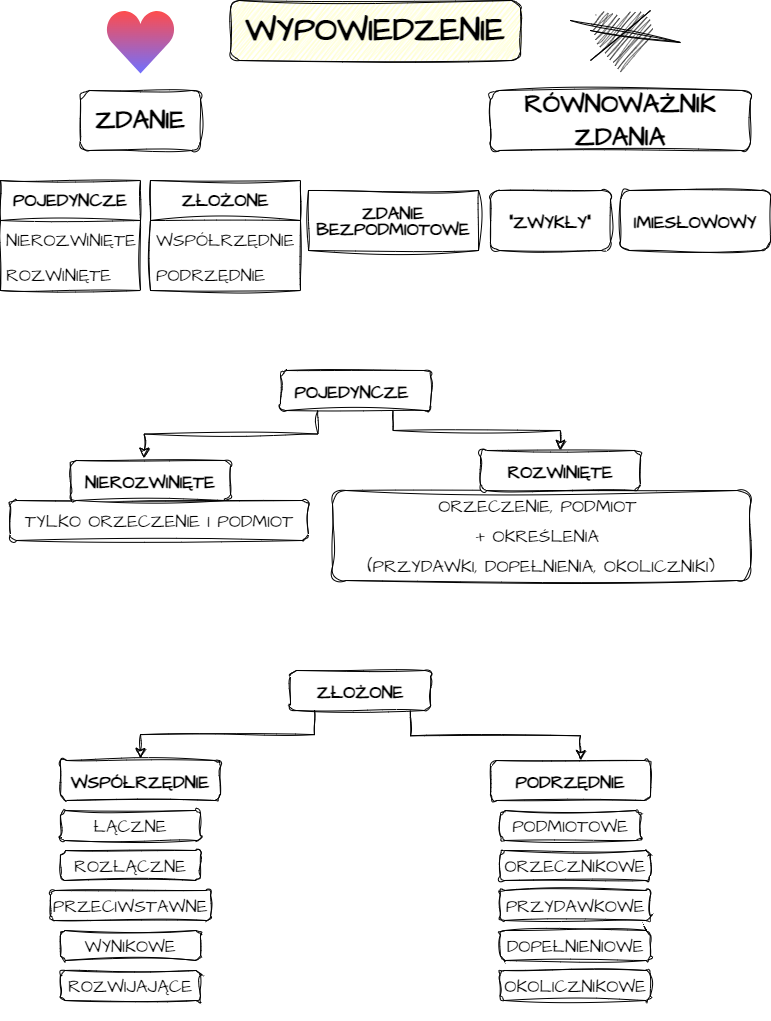

The diagram above was exported from draw.io. Its source (the exported page's mxGraphModel, read from the mxfile embedded in the PNG):
<mxGraphModel dx="835" dy="460" grid="1" gridSize="10" guides="1" tooltips="1" connect="1" arrows="1" fold="1" page="1" pageScale="1" pageWidth="826" pageHeight="1169" math="0" shadow="0">
  <root>
    <mxCell id="0" />
    <mxCell id="1" parent="0" />
    <mxCell id="05U2apMo27atFQ4o_9yJ-1" value="&lt;font size=&quot;1&quot; style=&quot;&quot;&gt;&lt;b style=&quot;font-size: 33px;&quot;&gt;WYPOWIEDZENIE&lt;/b&gt;&lt;/font&gt;" style="rounded=1;whiteSpace=wrap;html=1;sketch=1;hachureGap=4;jiggle=2;curveFitting=1;fontFamily=Architects Daughter;fontSource=https%3A%2F%2Ffonts.googleapis.com%2Fcss%3Ffamily%3DArchitects%2BDaughter;fontSize=14;gradientColor=default;fillColor=#FFFFCC;fillStyle=zigzag;" parent="1" vertex="1">
      <mxGeometry x="280" y="40" width="290" height="60" as="geometry" />
    </mxCell>
    <mxCell id="05U2apMo27atFQ4o_9yJ-2" value="&lt;font style=&quot;font-size: 26px;&quot;&gt;&lt;b&gt;ZDANIE&lt;/b&gt;&lt;/font&gt;" style="rounded=1;whiteSpace=wrap;html=1;sketch=1;hachureGap=4;jiggle=2;curveFitting=1;fontFamily=Architects Daughter;fontSource=https%3A%2F%2Ffonts.googleapis.com%2Fcss%3Ffamily%3DArchitects%2BDaughter;fontSize=27;gradientColor=none;fillColor=none;fillStyle=solid;" parent="1" vertex="1">
      <mxGeometry x="130" y="130" width="120" height="60" as="geometry" />
    </mxCell>
    <mxCell id="05U2apMo27atFQ4o_9yJ-3" value="&lt;font style=&quot;font-size: 26px;&quot;&gt;&lt;b&gt;RÓWNOWAŻNIK ZDANIA&lt;/b&gt;&lt;/font&gt;" style="rounded=1;whiteSpace=wrap;html=1;sketch=1;hachureGap=4;jiggle=2;curveFitting=1;fontFamily=Architects Daughter;fontSource=https%3A%2F%2Ffonts.googleapis.com%2Fcss%3Ffamily%3DArchitects%2BDaughter;fontSize=27;" parent="1" vertex="1">
      <mxGeometry x="540" y="130" width="260" height="60" as="geometry" />
    </mxCell>
    <mxCell id="05U2apMo27atFQ4o_9yJ-4" value="&lt;p style=&quot;line-height: 50%;&quot;&gt;&lt;font style=&quot;font-size: 18px;&quot;&gt;TYLKO ORZECZENIE I PODMIOT&lt;/font&gt;&lt;/p&gt;" style="rounded=1;whiteSpace=wrap;html=1;sketch=1;hachureGap=4;jiggle=2;curveFitting=1;fontFamily=Architects Daughter;fontSource=https%3A%2F%2Ffonts.googleapis.com%2Fcss%3Ffamily%3DArchitects%2BDaughter;fontSize=27;" parent="1" vertex="1">
      <mxGeometry x="60" y="540" width="298" height="40" as="geometry" />
    </mxCell>
    <mxCell id="05U2apMo27atFQ4o_9yJ-5" value="&lt;font style=&quot;font-size: 18px;&quot;&gt;&lt;b&gt;ZŁOŻONE&lt;/b&gt;&lt;/font&gt;" style="rounded=1;whiteSpace=wrap;html=1;sketch=1;hachureGap=4;jiggle=2;curveFitting=1;fontFamily=Architects Daughter;fontSource=https%3A%2F%2Ffonts.googleapis.com%2Fcss%3Ffamily%3DArchitects%2BDaughter;fontSize=27;" parent="1" vertex="1">
      <mxGeometry x="340" y="710" width="140" height="40" as="geometry" />
    </mxCell>
    <mxCell id="05U2apMo27atFQ4o_9yJ-6" value="&lt;font style=&quot;font-size: 18px;&quot;&gt;&lt;b&gt;&quot;ZWYKŁY&quot;&lt;/b&gt;&lt;/font&gt;" style="rounded=1;whiteSpace=wrap;html=1;sketch=1;hachureGap=4;jiggle=2;curveFitting=1;fontFamily=Architects Daughter;fontSource=https%3A%2F%2Ffonts.googleapis.com%2Fcss%3Ffamily%3DArchitects%2BDaughter;fontSize=27;" parent="1" vertex="1">
      <mxGeometry x="540" y="230" width="120" height="60" as="geometry" />
    </mxCell>
    <mxCell id="05U2apMo27atFQ4o_9yJ-7" value="&lt;font style=&quot;font-size: 18px;&quot;&gt;&lt;b&gt;IMIESŁOWOWY&lt;/b&gt;&lt;/font&gt;" style="rounded=1;whiteSpace=wrap;html=1;sketch=1;hachureGap=4;jiggle=2;curveFitting=1;fontFamily=Architects Daughter;fontSource=https%3A%2F%2Ffonts.googleapis.com%2Fcss%3Ffamily%3DArchitects%2BDaughter;fontSize=27;" parent="1" vertex="1">
      <mxGeometry x="670" y="230" width="150" height="60" as="geometry" />
    </mxCell>
    <mxCell id="05U2apMo27atFQ4o_9yJ-9" value="&lt;p style=&quot;line-height: 50%;&quot;&gt;&lt;font style=&quot;font-size: 18px;&quot;&gt;&lt;b&gt;ZDANIE BEZPODMIOTOWE&lt;/b&gt;&lt;/font&gt;&lt;/p&gt;" style="rounded=0;whiteSpace=wrap;html=1;sketch=1;hachureGap=4;jiggle=2;curveFitting=1;fontFamily=Architects Daughter;fontSource=https%3A%2F%2Ffonts.googleapis.com%2Fcss%3Ffamily%3DArchitects%2BDaughter;fontSize=27;" parent="1" vertex="1">
      <mxGeometry x="358" y="230" width="170" height="60" as="geometry" />
    </mxCell>
    <mxCell id="05U2apMo27atFQ4o_9yJ-13" value="&lt;font style=&quot;font-size: 18px;&quot;&gt;&lt;b&gt;NIEROZWINIĘTE&lt;/b&gt;&lt;/font&gt;" style="rounded=1;whiteSpace=wrap;html=1;sketch=1;hachureGap=4;jiggle=2;curveFitting=1;fontFamily=Architects Daughter;fontSource=https%3A%2F%2Ffonts.googleapis.com%2Fcss%3Ffamily%3DArchitects%2BDaughter;fontSize=27;" parent="1" vertex="1">
      <mxGeometry x="120" y="500" width="160" height="40" as="geometry" />
    </mxCell>
    <mxCell id="05U2apMo27atFQ4o_9yJ-14" value="&lt;font style=&quot;font-size: 18px;&quot;&gt;&lt;b&gt;POJEDYNCZE&amp;nbsp;&lt;/b&gt;&lt;/font&gt;" style="rounded=1;whiteSpace=wrap;html=1;sketch=1;hachureGap=4;jiggle=2;curveFitting=1;fontFamily=Architects Daughter;fontSource=https%3A%2F%2Ffonts.googleapis.com%2Fcss%3Ffamily%3DArchitects%2BDaughter;fontSize=27;" parent="1" vertex="1">
      <mxGeometry x="330" y="410" width="150" height="40" as="geometry" />
    </mxCell>
    <mxCell id="vJ12rf_fABVJzA5Z8opI-2" value="" style="shape=mxgraph.signs.healthcare.heart_2;html=1;pointerEvents=1;fillColor=#000000;strokeColor=none;verticalLabelPosition=bottom;verticalAlign=top;align=center;sketch=1;hachureGap=4;jiggle=2;curveFitting=1;fontFamily=Architects Daughter;fontSource=https%3A%2F%2Ffonts.googleapis.com%2Fcss%3Ffamily%3DArchitects%2BDaughter;fontSize=18;" vertex="1" parent="1">
      <mxGeometry x="640.25" y="50" width="59.5" height="63" as="geometry" />
    </mxCell>
    <mxCell id="vJ12rf_fABVJzA5Z8opI-3" value="" style="endArrow=none;html=1;rounded=0;sketch=1;hachureGap=4;jiggle=2;curveFitting=1;fontFamily=Architects Daughter;fontSource=https%3A%2F%2Ffonts.googleapis.com%2Fcss%3Ffamily%3DArchitects%2BDaughter;fontSize=18;" edge="1" parent="1">
      <mxGeometry width="50" height="50" relative="1" as="geometry">
        <mxPoint x="640" y="100" as="sourcePoint" />
        <mxPoint x="700" y="50" as="targetPoint" />
      </mxGeometry>
    </mxCell>
    <mxCell id="vJ12rf_fABVJzA5Z8opI-4" value="" style="endArrow=none;html=1;rounded=0;sketch=1;hachureGap=4;jiggle=2;curveFitting=1;fontFamily=Architects Daughter;fontSource=https%3A%2F%2Ffonts.googleapis.com%2Fcss%3Ffamily%3DArchitects%2BDaughter;fontSize=18;" edge="1" parent="1" target="vJ12rf_fABVJzA5Z8opI-2">
      <mxGeometry width="50" height="50" relative="1" as="geometry">
        <mxPoint x="620" y="60" as="sourcePoint" />
        <mxPoint x="650" y="30" as="targetPoint" />
        <Array as="points">
          <mxPoint x="730" y="82" />
          <mxPoint x="640" y="70" />
        </Array>
      </mxGeometry>
    </mxCell>
    <mxCell id="vJ12rf_fABVJzA5Z8opI-6" value="&lt;b&gt;POJEDYNCZE&lt;/b&gt;" style="swimlane;fontStyle=0;childLayout=stackLayout;horizontal=1;startSize=40;horizontalStack=0;resizeParent=1;resizeParentMax=0;resizeLast=0;collapsible=1;marginBottom=0;whiteSpace=wrap;html=1;sketch=1;hachureGap=4;jiggle=2;curveFitting=1;fontFamily=Architects Daughter;fontSource=https%3A%2F%2Ffonts.googleapis.com%2Fcss%3Ffamily%3DArchitects%2BDaughter;fontSize=18;gradientColor=none;fillColor=none;" vertex="1" parent="1">
      <mxGeometry x="50" y="220" width="140" height="110" as="geometry" />
    </mxCell>
    <mxCell id="vJ12rf_fABVJzA5Z8opI-7" value="NIEROZWINIĘTE" style="text;strokeColor=none;fillColor=none;align=left;verticalAlign=middle;spacingLeft=4;spacingRight=4;overflow=hidden;points=[[0,0.5],[1,0.5]];portConstraint=eastwest;rotatable=0;whiteSpace=wrap;html=1;fontSize=18;fontFamily=Architects Daughter;" vertex="1" parent="vJ12rf_fABVJzA5Z8opI-6">
      <mxGeometry y="40" width="140" height="40" as="geometry" />
    </mxCell>
    <mxCell id="vJ12rf_fABVJzA5Z8opI-8" value="ROZWINIĘTE" style="text;strokeColor=none;fillColor=none;align=left;verticalAlign=middle;spacingLeft=4;spacingRight=4;overflow=hidden;points=[[0,0.5],[1,0.5]];portConstraint=eastwest;rotatable=0;whiteSpace=wrap;html=1;fontSize=18;fontFamily=Architects Daughter;horizontal=1;" vertex="1" parent="vJ12rf_fABVJzA5Z8opI-6">
      <mxGeometry y="80" width="140" height="30" as="geometry" />
    </mxCell>
    <mxCell id="vJ12rf_fABVJzA5Z8opI-10" value="&lt;b&gt;ZŁOŻONE&lt;/b&gt;" style="swimlane;fontStyle=0;childLayout=stackLayout;horizontal=1;startSize=40;horizontalStack=0;resizeParent=1;resizeParentMax=0;resizeLast=0;collapsible=1;marginBottom=0;whiteSpace=wrap;html=1;sketch=1;hachureGap=4;jiggle=2;curveFitting=1;fontFamily=Architects Daughter;fontSource=https%3A%2F%2Ffonts.googleapis.com%2Fcss%3Ffamily%3DArchitects%2BDaughter;fontSize=18;gradientColor=none;swimlaneFillColor=none;fillColor=none;" vertex="1" parent="1">
      <mxGeometry x="200" y="220" width="150" height="110" as="geometry" />
    </mxCell>
    <mxCell id="vJ12rf_fABVJzA5Z8opI-11" value="WSPÓŁRZĘDNIE" style="text;strokeColor=none;fillColor=none;align=left;verticalAlign=middle;spacingLeft=4;spacingRight=4;overflow=hidden;points=[[0,0.5],[1,0.5]];portConstraint=eastwest;rotatable=0;whiteSpace=wrap;html=1;fontSize=18;fontFamily=Architects Daughter;" vertex="1" parent="vJ12rf_fABVJzA5Z8opI-10">
      <mxGeometry y="40" width="150" height="40" as="geometry" />
    </mxCell>
    <mxCell id="vJ12rf_fABVJzA5Z8opI-12" value="PODRZĘDNIE" style="text;strokeColor=none;fillColor=none;align=left;verticalAlign=middle;spacingLeft=4;spacingRight=4;overflow=hidden;points=[[0,0.5],[1,0.5]];portConstraint=eastwest;rotatable=0;whiteSpace=wrap;html=1;fontSize=18;fontFamily=Architects Daughter;" vertex="1" parent="vJ12rf_fABVJzA5Z8opI-10">
      <mxGeometry y="80" width="150" height="30" as="geometry" />
    </mxCell>
    <mxCell id="vJ12rf_fABVJzA5Z8opI-17" value="&lt;p style=&quot;line-height: 0%;&quot;&gt;&lt;font style=&quot;font-size: 18px;&quot;&gt;ORZECZENIE, PODMIOT&amp;nbsp;&lt;/font&gt;&lt;/p&gt;&lt;p style=&quot;line-height: 0%;&quot;&gt;&lt;font style=&quot;font-size: 18px;&quot;&gt;+ OKREŚLENIA&amp;nbsp;&lt;/font&gt;&lt;/p&gt;&lt;p style=&quot;line-height: 0%;&quot;&gt;&lt;font style=&quot;font-size: 18px;&quot;&gt;(PRZYDAWKI, DOPEŁNIENIA, OKOLICZNIKI)&lt;/font&gt;&lt;/p&gt;" style="rounded=1;whiteSpace=wrap;html=1;sketch=1;hachureGap=4;jiggle=2;curveFitting=1;fontFamily=Architects Daughter;fontSource=https%3A%2F%2Ffonts.googleapis.com%2Fcss%3Ffamily%3DArchitects%2BDaughter;fontSize=27;" vertex="1" parent="1">
      <mxGeometry x="382" y="530" width="418" height="90" as="geometry" />
    </mxCell>
    <mxCell id="vJ12rf_fABVJzA5Z8opI-18" value="&lt;font style=&quot;font-size: 18px;&quot;&gt;&lt;b&gt;ROZWINIĘTE&lt;/b&gt;&lt;/font&gt;" style="rounded=1;whiteSpace=wrap;html=1;sketch=1;hachureGap=4;jiggle=2;curveFitting=1;fontFamily=Architects Daughter;fontSource=https%3A%2F%2Ffonts.googleapis.com%2Fcss%3Ffamily%3DArchitects%2BDaughter;fontSize=27;" vertex="1" parent="1">
      <mxGeometry x="530" y="490" width="160" height="40" as="geometry" />
    </mxCell>
    <mxCell id="vJ12rf_fABVJzA5Z8opI-20" value="" style="dashed=0;aspect=fixed;verticalLabelPosition=bottom;verticalAlign=top;align=center;shape=mxgraph.gmdl.heart;strokeColor=none;fillColor=#FF0000;shadow=0;sketch=0;hachureGap=4;jiggle=2;curveFitting=1;fontFamily=Architects Daughter;fontSource=https%3A%2F%2Ffonts.googleapis.com%2Fcss%3Ffamily%3DArchitects%2BDaughter;fontSize=18;opacity=70;gradientColor=#3333FF;" vertex="1" parent="1">
      <mxGeometry x="155" y="50" width="70" height="63" as="geometry" />
    </mxCell>
    <mxCell id="vJ12rf_fABVJzA5Z8opI-21" value="" style="edgeStyle=elbowEdgeStyle;elbow=vertical;endArrow=classic;html=1;curved=0;rounded=0;endSize=8;startSize=8;sketch=1;hachureGap=4;jiggle=2;curveFitting=1;fontFamily=Architects Daughter;fontSource=https%3A%2F%2Ffonts.googleapis.com%2Fcss%3Ffamily%3DArchitects%2BDaughter;fontSize=18;exitX=0.75;exitY=1;exitDx=0;exitDy=0;entryX=0.5;entryY=0;entryDx=0;entryDy=0;" edge="1" parent="1" source="05U2apMo27atFQ4o_9yJ-14" target="vJ12rf_fABVJzA5Z8opI-18">
      <mxGeometry width="50" height="50" relative="1" as="geometry">
        <mxPoint x="440" y="510" as="sourcePoint" />
        <mxPoint x="490" y="460" as="targetPoint" />
      </mxGeometry>
    </mxCell>
    <mxCell id="vJ12rf_fABVJzA5Z8opI-22" value="" style="edgeStyle=elbowEdgeStyle;elbow=vertical;endArrow=classic;html=1;curved=0;rounded=0;endSize=8;startSize=8;sketch=1;hachureGap=4;jiggle=2;curveFitting=1;fontFamily=Architects Daughter;fontSource=https%3A%2F%2Ffonts.googleapis.com%2Fcss%3Ffamily%3DArchitects%2BDaughter;fontSize=18;entryX=0.461;entryY=-0.059;entryDx=0;entryDy=0;entryPerimeter=0;exitX=0.25;exitY=1;exitDx=0;exitDy=0;" edge="1" parent="1" source="05U2apMo27atFQ4o_9yJ-14" target="05U2apMo27atFQ4o_9yJ-13">
      <mxGeometry width="50" height="50" relative="1" as="geometry">
        <mxPoint x="370" y="460" as="sourcePoint" />
        <mxPoint x="490" y="460" as="targetPoint" />
      </mxGeometry>
    </mxCell>
    <mxCell id="vJ12rf_fABVJzA5Z8opI-23" value="" style="edgeStyle=elbowEdgeStyle;elbow=vertical;endArrow=classic;html=1;curved=0;rounded=0;endSize=8;startSize=8;sketch=1;hachureGap=4;jiggle=2;curveFitting=1;fontFamily=Architects Daughter;fontSource=https://fonts.googleapis.com/css?family=Architects+Daughter;fontSize=18;entryX=0.461;entryY=-0.059;entryDx=0;entryDy=0;entryPerimeter=0;exitX=0.25;exitY=1;exitDx=0;exitDy=0;" edge="1" parent="1">
      <mxGeometry width="50" height="50" relative="1" as="geometry">
        <mxPoint x="364" y="750" as="sourcePoint" />
        <mxPoint x="190" y="798" as="targetPoint" />
      </mxGeometry>
    </mxCell>
    <mxCell id="vJ12rf_fABVJzA5Z8opI-24" value="" style="edgeStyle=elbowEdgeStyle;elbow=vertical;endArrow=classic;html=1;curved=0;rounded=0;endSize=8;startSize=8;sketch=1;hachureGap=4;jiggle=2;curveFitting=1;fontFamily=Architects Daughter;fontSource=https://fonts.googleapis.com/css?family=Architects+Daughter;fontSize=18;exitX=0.75;exitY=1;exitDx=0;exitDy=0;entryX=0.563;entryY=0;entryDx=0;entryDy=0;entryPerimeter=0;" edge="1" parent="1" target="vJ12rf_fABVJzA5Z8opI-26">
      <mxGeometry width="50" height="50" relative="1" as="geometry">
        <mxPoint x="460" y="750" as="sourcePoint" />
        <mxPoint x="627" y="790" as="targetPoint" />
      </mxGeometry>
    </mxCell>
    <mxCell id="vJ12rf_fABVJzA5Z8opI-25" value="&lt;font style=&quot;font-size: 18px;&quot;&gt;&lt;b&gt;WSPÓŁRZĘDNIE&lt;/b&gt;&lt;/font&gt;" style="rounded=1;whiteSpace=wrap;html=1;sketch=1;hachureGap=4;jiggle=2;curveFitting=1;fontFamily=Architects Daughter;fontSource=https://fonts.googleapis.com/css?family=Architects+Daughter;fontSize=27;" vertex="1" parent="1">
      <mxGeometry x="110" y="800" width="160" height="40" as="geometry" />
    </mxCell>
    <mxCell id="vJ12rf_fABVJzA5Z8opI-26" value="&lt;font style=&quot;font-size: 18px;&quot;&gt;&lt;b&gt;PODRZĘDNIE&lt;/b&gt;&lt;/font&gt;" style="rounded=1;whiteSpace=wrap;html=1;sketch=1;hachureGap=4;jiggle=2;curveFitting=1;fontFamily=Architects Daughter;fontSource=https://fonts.googleapis.com/css?family=Architects+Daughter;fontSize=27;" vertex="1" parent="1">
      <mxGeometry x="540" y="800" width="160" height="40" as="geometry" />
    </mxCell>
    <mxCell id="vJ12rf_fABVJzA5Z8opI-27" value="&lt;p style=&quot;line-height: 50%;&quot;&gt;&lt;font style=&quot;font-size: 18px;&quot;&gt;ŁĄCZNE&lt;/font&gt;&lt;/p&gt;" style="rounded=1;whiteSpace=wrap;html=1;sketch=1;hachureGap=4;jiggle=2;curveFitting=1;fontFamily=Architects Daughter;fontSource=https%3A%2F%2Ffonts.googleapis.com%2Fcss%3Ffamily%3DArchitects%2BDaughter;fontSize=27;" vertex="1" parent="1">
      <mxGeometry x="110" y="850" width="140" height="30" as="geometry" />
    </mxCell>
    <mxCell id="vJ12rf_fABVJzA5Z8opI-28" value="&lt;p style=&quot;line-height: 50%;&quot;&gt;&lt;font style=&quot;font-size: 18px;&quot;&gt;ROZŁĄCZNE&lt;/font&gt;&lt;/p&gt;" style="rounded=1;whiteSpace=wrap;html=1;sketch=1;hachureGap=4;jiggle=2;curveFitting=1;fontFamily=Architects Daughter;fontSource=https%3A%2F%2Ffonts.googleapis.com%2Fcss%3Ffamily%3DArchitects%2BDaughter;fontSize=27;" vertex="1" parent="1">
      <mxGeometry x="110" y="890" width="140" height="30" as="geometry" />
    </mxCell>
    <mxCell id="vJ12rf_fABVJzA5Z8opI-29" value="&lt;p style=&quot;line-height: 50%;&quot;&gt;&lt;font style=&quot;font-size: 18px;&quot;&gt;PRZECIWSTAWNE&lt;/font&gt;&lt;/p&gt;" style="rounded=1;whiteSpace=wrap;html=1;sketch=1;hachureGap=4;jiggle=2;curveFitting=1;fontFamily=Architects Daughter;fontSource=https%3A%2F%2Ffonts.googleapis.com%2Fcss%3Ffamily%3DArchitects%2BDaughter;fontSize=27;" vertex="1" parent="1">
      <mxGeometry x="100" y="930" width="160" height="30" as="geometry" />
    </mxCell>
    <mxCell id="vJ12rf_fABVJzA5Z8opI-30" value="&lt;p style=&quot;line-height: 50%;&quot;&gt;&lt;font style=&quot;font-size: 18px;&quot;&gt;WYNIKOWE&lt;/font&gt;&lt;/p&gt;" style="rounded=1;whiteSpace=wrap;html=1;sketch=1;hachureGap=4;jiggle=2;curveFitting=1;fontFamily=Architects Daughter;fontSource=https%3A%2F%2Ffonts.googleapis.com%2Fcss%3Ffamily%3DArchitects%2BDaughter;fontSize=27;" vertex="1" parent="1">
      <mxGeometry x="110" y="970" width="140" height="30" as="geometry" />
    </mxCell>
    <mxCell id="vJ12rf_fABVJzA5Z8opI-31" value="&lt;p style=&quot;line-height: 50%;&quot;&gt;&lt;font style=&quot;font-size: 18px;&quot;&gt;ROZWIJAJĄCE&lt;/font&gt;&lt;/p&gt;" style="rounded=1;whiteSpace=wrap;html=1;sketch=1;hachureGap=4;jiggle=2;curveFitting=1;fontFamily=Architects Daughter;fontSource=https%3A%2F%2Ffonts.googleapis.com%2Fcss%3Ffamily%3DArchitects%2BDaughter;fontSize=27;" vertex="1" parent="1">
      <mxGeometry x="110" y="1010" width="140" height="30" as="geometry" />
    </mxCell>
    <mxCell id="vJ12rf_fABVJzA5Z8opI-32" value="&lt;p style=&quot;line-height: 50%;&quot;&gt;&lt;font style=&quot;font-size: 18px;&quot;&gt;PODMIOTOWE&lt;/font&gt;&lt;/p&gt;" style="rounded=1;whiteSpace=wrap;html=1;sketch=1;hachureGap=4;jiggle=2;curveFitting=1;fontFamily=Architects Daughter;fontSource=https%3A%2F%2Ffonts.googleapis.com%2Fcss%3Ffamily%3DArchitects%2BDaughter;fontSize=27;" vertex="1" parent="1">
      <mxGeometry x="550" y="850" width="140" height="30" as="geometry" />
    </mxCell>
    <mxCell id="vJ12rf_fABVJzA5Z8opI-33" value="&lt;p style=&quot;line-height: 50%;&quot;&gt;&lt;font style=&quot;font-size: 18px;&quot;&gt;ORZECZNIKOWE&lt;/font&gt;&lt;/p&gt;" style="rounded=1;whiteSpace=wrap;html=1;sketch=1;hachureGap=4;jiggle=2;curveFitting=1;fontFamily=Architects Daughter;fontSource=https%3A%2F%2Ffonts.googleapis.com%2Fcss%3Ffamily%3DArchitects%2BDaughter;fontSize=27;" vertex="1" parent="1">
      <mxGeometry x="549.75" y="890" width="150" height="30" as="geometry" />
    </mxCell>
    <mxCell id="vJ12rf_fABVJzA5Z8opI-35" value="&lt;p style=&quot;line-height: 50%;&quot;&gt;&lt;font style=&quot;font-size: 18px;&quot;&gt;DOPEŁNIENIOWE&lt;/font&gt;&lt;/p&gt;" style="rounded=1;whiteSpace=wrap;html=1;sketch=1;hachureGap=4;jiggle=2;curveFitting=1;fontFamily=Architects Daughter;fontSource=https%3A%2F%2Ffonts.googleapis.com%2Fcss%3Ffamily%3DArchitects%2BDaughter;fontSize=27;" vertex="1" parent="1">
      <mxGeometry x="550" y="970" width="150" height="30" as="geometry" />
    </mxCell>
    <mxCell id="vJ12rf_fABVJzA5Z8opI-36" value="&lt;p style=&quot;line-height: 50%;&quot;&gt;&lt;font style=&quot;font-size: 18px;&quot;&gt;PRZYDAWKOWE&lt;/font&gt;&lt;/p&gt;" style="rounded=1;whiteSpace=wrap;html=1;sketch=1;hachureGap=4;jiggle=2;curveFitting=1;fontFamily=Architects Daughter;fontSource=https%3A%2F%2Ffonts.googleapis.com%2Fcss%3Ffamily%3DArchitects%2BDaughter;fontSize=27;" vertex="1" parent="1">
      <mxGeometry x="549.75" y="930" width="150.25" height="30" as="geometry" />
    </mxCell>
    <mxCell id="vJ12rf_fABVJzA5Z8opI-37" value="&lt;p style=&quot;line-height: 50%;&quot;&gt;&lt;font style=&quot;font-size: 18px;&quot;&gt;OKOLICZNIKOWE&lt;/font&gt;&lt;/p&gt;" style="rounded=1;whiteSpace=wrap;html=1;sketch=1;hachureGap=4;jiggle=2;curveFitting=1;fontFamily=Architects Daughter;fontSource=https%3A%2F%2Ffonts.googleapis.com%2Fcss%3Ffamily%3DArchitects%2BDaughter;fontSize=27;" vertex="1" parent="1">
      <mxGeometry x="549.5" y="1010" width="150.25" height="30" as="geometry" />
    </mxCell>
  </root>
</mxGraphModel>